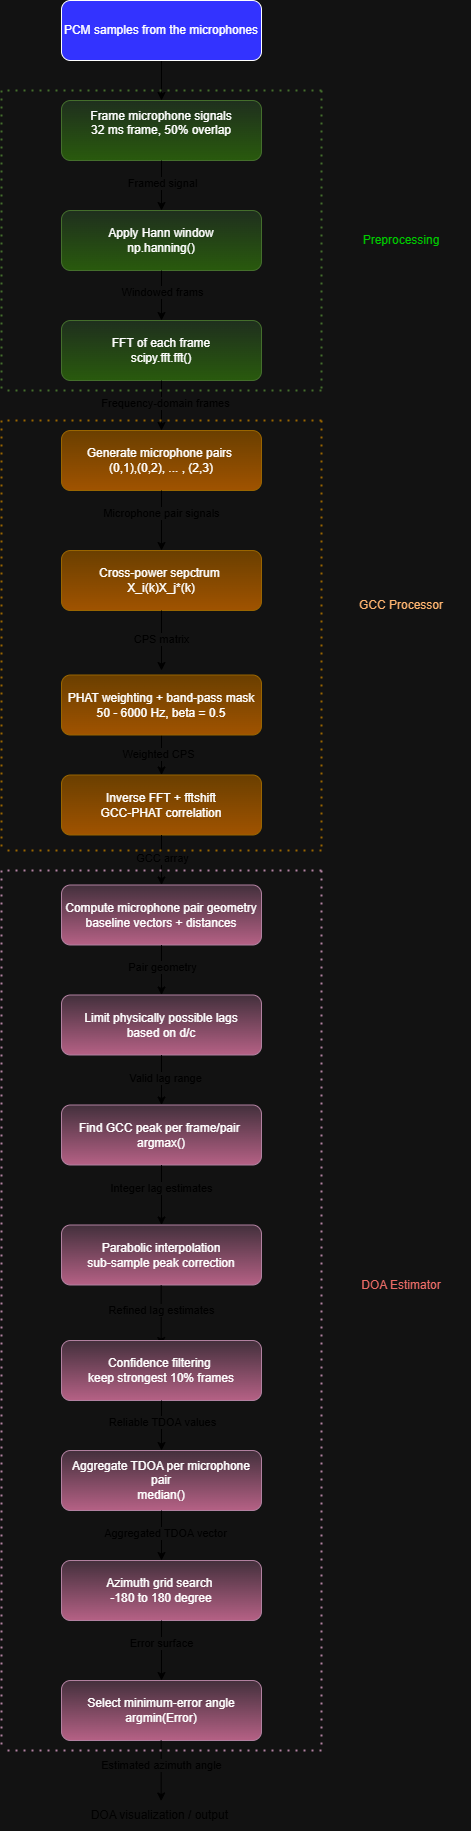

The diagram above was exported from draw.io. Its source (the exported page's mxGraphModel, read from the mxfile embedded in the PNG):
<mxGraphModel dx="2828" dy="2655" grid="1" gridSize="10" guides="1" tooltips="1" connect="1" arrows="1" fold="1" page="1" pageScale="1" pageWidth="827" pageHeight="1169" background="#ffffff" math="0" shadow="0">
  <root>
    <mxCell id="0" />
    <mxCell id="1" parent="0" />
    <mxCell id="ShCpiUXk9h6bDss3fCYl-1" parent="1" style="rounded=1;whiteSpace=wrap;html=1;fillColor=#d5e8d4;strokeColor=#82b366;gradientColor=#97d077;" value="Frame microphone signals&lt;div&gt;32 ms frame, 50% overlap&lt;br&gt;&lt;br&gt;&lt;/div&gt;" vertex="1">
      <mxGeometry height="60" width="200" x="300" y="10" as="geometry" />
    </mxCell>
    <mxCell id="PQsqomnUMyHYCWpWVhAr-1" parent="1" style="rounded=1;whiteSpace=wrap;html=1;fillColor=#d5e8d4;strokeColor=#82b366;gradientColor=#97d077;" value="Apply Hann window&lt;div&gt;np.hanning()&lt;/div&gt;" vertex="1">
      <mxGeometry height="60" width="200" x="300" y="120" as="geometry" />
    </mxCell>
    <mxCell id="PQsqomnUMyHYCWpWVhAr-2" parent="1" style="rounded=1;whiteSpace=wrap;html=1;fillColor=#d5e8d4;strokeColor=#82b366;gradientColor=#97d077;" value="FFT of each frame&lt;div&gt;scipy.fft.fft()&lt;/div&gt;" vertex="1">
      <mxGeometry height="60" width="200" x="300" y="230" as="geometry" />
    </mxCell>
    <mxCell id="PQsqomnUMyHYCWpWVhAr-3" parent="1" style="rounded=1;whiteSpace=wrap;html=1;fillColor=#ffcd28;strokeColor=#d79b00;gradientColor=#ffa500;" value="Generate microphone pairs&amp;nbsp;&lt;div&gt;(0,1),(0,2), ... , (2,3)&lt;/div&gt;" vertex="1">
      <mxGeometry height="60" width="200" x="300" y="340" as="geometry" />
    </mxCell>
    <mxCell id="PQsqomnUMyHYCWpWVhAr-4" parent="1" style="rounded=1;whiteSpace=wrap;html=1;fillColor=#ffcd28;strokeColor=#d79b00;gradientColor=#ffa500;" value="Cross-power sepctrum&amp;nbsp;&lt;div&gt;X_i(k)X_j*(k)&lt;/div&gt;" vertex="1">
      <mxGeometry height="60" width="200" x="300" y="460" as="geometry" />
    </mxCell>
    <mxCell id="PQsqomnUMyHYCWpWVhAr-6" edge="1" parent="1" style="endArrow=classic;html=1;rounded=0;entryX=0.5;entryY=0;entryDx=0;entryDy=0;strokeColor=light-dark(#000000,#000000);" target="ShCpiUXk9h6bDss3fCYl-1" value="">
      <mxGeometry height="50" relative="1" width="50" as="geometry">
        <mxPoint x="400" y="-30" as="sourcePoint" />
        <mxPoint x="250" y="20" as="targetPoint" />
      </mxGeometry>
    </mxCell>
    <mxCell id="PQsqomnUMyHYCWpWVhAr-8" edge="1" parent="1" source="ShCpiUXk9h6bDss3fCYl-1" style="endArrow=classic;html=1;rounded=0;entryX=0.5;entryY=0;entryDx=0;entryDy=0;exitX=0.5;exitY=1;exitDx=0;exitDy=0;strokeColor=light-dark(#000000,#000000);" target="PQsqomnUMyHYCWpWVhAr-1" value="">
      <mxGeometry height="50" relative="1" width="50" as="geometry">
        <mxPoint x="590" y="130" as="sourcePoint" />
        <mxPoint x="640" y="80" as="targetPoint" />
      </mxGeometry>
    </mxCell>
    <mxCell id="PQsqomnUMyHYCWpWVhAr-9" connectable="0" parent="PQsqomnUMyHYCWpWVhAr-8" style="edgeLabel;html=1;align=center;verticalAlign=middle;resizable=0;points=[];" value="&lt;span&gt;&lt;font style=&quot;color: light-dark(rgb(0, 0, 0), rgb(0, 0, 0));&quot;&gt;Framed signal&lt;/font&gt;&lt;/span&gt;" vertex="1">
      <mxGeometry relative="1" x="-0.1082" as="geometry">
        <mxPoint as="offset" />
      </mxGeometry>
    </mxCell>
    <mxCell id="PQsqomnUMyHYCWpWVhAr-10" parent="1" style="rounded=1;whiteSpace=wrap;html=1;fillColor=light-dark(#3333FF,#3333FF);" value="PCM samples from the microphones" vertex="1">
      <mxGeometry height="60" width="200" x="300" y="-90" as="geometry" />
    </mxCell>
    <mxCell id="PQsqomnUMyHYCWpWVhAr-11" edge="1" parent="1" style="endArrow=classic;html=1;rounded=0;entryX=0.5;entryY=0;entryDx=0;entryDy=0;strokeColor=light-dark(#000000,#000000);" target="PQsqomnUMyHYCWpWVhAr-2" value="">
      <mxGeometry height="50" relative="1" width="50" as="geometry">
        <mxPoint x="400" y="180" as="sourcePoint" />
        <mxPoint x="450" y="130" as="targetPoint" />
      </mxGeometry>
    </mxCell>
    <mxCell id="PQsqomnUMyHYCWpWVhAr-12" connectable="0" parent="PQsqomnUMyHYCWpWVhAr-11" style="edgeLabel;html=1;align=center;verticalAlign=middle;resizable=0;points=[];strokeColor=light-dark(#000000,#000000);" value="&lt;font style=&quot;color: light-dark(rgb(0, 0, 0), rgb(0, 0, 0));&quot;&gt;Windowed frams&lt;/font&gt;" vertex="1">
      <mxGeometry relative="1" x="0.1035" y="3" as="geometry">
        <mxPoint x="-3" y="-7" as="offset" />
      </mxGeometry>
    </mxCell>
    <mxCell id="PQsqomnUMyHYCWpWVhAr-13" edge="1" parent="1" style="endArrow=classic;html=1;rounded=0;entryX=0.5;entryY=0;entryDx=0;entryDy=0;strokeColor=light-dark(#000000,#000000);" target="PQsqomnUMyHYCWpWVhAr-3" value="">
      <mxGeometry height="50" relative="1" width="50" as="geometry">
        <mxPoint x="400" y="290" as="sourcePoint" />
        <mxPoint x="450" y="240" as="targetPoint" />
      </mxGeometry>
    </mxCell>
    <mxCell id="PQsqomnUMyHYCWpWVhAr-14" connectable="0" parent="PQsqomnUMyHYCWpWVhAr-13" style="edgeLabel;html=1;align=center;verticalAlign=middle;resizable=0;points=[];" value="&lt;font style=&quot;color: light-dark(rgb(0, 0, 0), rgb(0, 0, 0));&quot;&gt;Frequency-domain frames&lt;/font&gt;" vertex="1">
      <mxGeometry relative="1" x="-0.1082" y="3" as="geometry">
        <mxPoint as="offset" />
      </mxGeometry>
    </mxCell>
    <mxCell id="PQsqomnUMyHYCWpWVhAr-15" edge="1" parent="1" style="endArrow=classic;html=1;rounded=0;entryX=0.5;entryY=0;entryDx=0;entryDy=0;strokeColor=light-dark(#000000,#000000);" target="PQsqomnUMyHYCWpWVhAr-4" value="">
      <mxGeometry height="50" relative="1" width="50" as="geometry">
        <mxPoint x="400" y="400" as="sourcePoint" />
        <mxPoint x="450" y="350" as="targetPoint" />
      </mxGeometry>
    </mxCell>
    <mxCell id="PQsqomnUMyHYCWpWVhAr-16" connectable="0" parent="PQsqomnUMyHYCWpWVhAr-15" style="edgeLabel;html=1;align=center;verticalAlign=middle;resizable=0;points=[];" value="&lt;font style=&quot;color: light-dark(rgb(0, 0, 0), rgb(0, 0, 0));&quot;&gt;Microphone pair signals&lt;/font&gt;" vertex="1">
      <mxGeometry relative="1" x="-0.2389" y="-1" as="geometry">
        <mxPoint as="offset" />
      </mxGeometry>
    </mxCell>
    <mxCell id="PQsqomnUMyHYCWpWVhAr-18" parent="1" style="rounded=1;whiteSpace=wrap;html=1;fillColor=#ffcd28;strokeColor=#d79b00;gradientColor=#ffa500;" value="&lt;div&gt;Inverse FFT + fftshift&lt;/div&gt;&lt;div&gt;GCC-PHAT correlation&lt;/div&gt;" vertex="1">
      <mxGeometry height="60" width="200" x="300" y="684.5" as="geometry" />
    </mxCell>
    <mxCell id="PQsqomnUMyHYCWpWVhAr-19" parent="1" style="rounded=1;whiteSpace=wrap;html=1;fillColor=#e6d0de;gradientColor=#d5739d;strokeColor=#996185;" value="Compute microphone pair geometry&lt;div&gt;baseline vectors + distances&lt;/div&gt;" vertex="1">
      <mxGeometry height="60" width="200" x="300" y="794.5" as="geometry" />
    </mxCell>
    <mxCell id="PQsqomnUMyHYCWpWVhAr-20" parent="1" style="rounded=1;whiteSpace=wrap;html=1;fillColor=#e6d0de;gradientColor=#d5739d;strokeColor=#996185;" value="Limit physically possible lags&lt;div&gt;based on d/c&lt;/div&gt;" vertex="1">
      <mxGeometry height="60" width="200" x="300" y="904.5" as="geometry" />
    </mxCell>
    <mxCell id="PQsqomnUMyHYCWpWVhAr-21" parent="1" style="rounded=1;whiteSpace=wrap;html=1;fillColor=#e6d0de;gradientColor=#d5739d;strokeColor=#996185;" value="Find GCC peak per frame/pair&amp;nbsp;&lt;div&gt;argmax()&lt;/div&gt;" vertex="1">
      <mxGeometry height="60" width="200" x="300" y="1014.5" as="geometry" />
    </mxCell>
    <mxCell id="PQsqomnUMyHYCWpWVhAr-22" parent="1" style="rounded=1;whiteSpace=wrap;html=1;fillColor=#e6d0de;gradientColor=#d5739d;strokeColor=#996185;" value="Parabolic interpolation&lt;div&gt;sub-sample peak correction&lt;/div&gt;" vertex="1">
      <mxGeometry height="60" width="200" x="300" y="1134.5" as="geometry" />
    </mxCell>
    <mxCell id="PQsqomnUMyHYCWpWVhAr-23" edge="1" parent="1" style="endArrow=classic;html=1;rounded=0;entryX=0.5;entryY=0;entryDx=0;entryDy=0;strokeColor=light-dark(#000000,#000000);" target="PQsqomnUMyHYCWpWVhAr-18" value="">
      <mxGeometry height="50" relative="1" width="50" as="geometry">
        <mxPoint x="400" y="644.5" as="sourcePoint" />
        <mxPoint x="250" y="694.5" as="targetPoint" />
      </mxGeometry>
    </mxCell>
    <mxCell id="PQsqomnUMyHYCWpWVhAr-35" connectable="0" parent="PQsqomnUMyHYCWpWVhAr-23" style="edgeLabel;html=1;align=center;verticalAlign=middle;resizable=0;points=[];" value="&lt;font style=&quot;color: light-dark(rgb(0, 0, 0), rgb(0, 0, 0));&quot;&gt;Weighted CPS&lt;/font&gt;" vertex="1">
      <mxGeometry relative="1" x="-0.1411" y="-4" as="geometry">
        <mxPoint as="offset" />
      </mxGeometry>
    </mxCell>
    <mxCell id="PQsqomnUMyHYCWpWVhAr-24" edge="1" parent="1" source="PQsqomnUMyHYCWpWVhAr-18" style="endArrow=classic;html=1;rounded=0;entryX=0.5;entryY=0;entryDx=0;entryDy=0;exitX=0.5;exitY=1;exitDx=0;exitDy=0;strokeColor=light-dark(#000000,#000000);" target="PQsqomnUMyHYCWpWVhAr-19" value="">
      <mxGeometry height="50" relative="1" width="50" as="geometry">
        <mxPoint x="590" y="804.5" as="sourcePoint" />
        <mxPoint x="640" y="754.5" as="targetPoint" />
      </mxGeometry>
    </mxCell>
    <mxCell id="PQsqomnUMyHYCWpWVhAr-25" connectable="0" parent="PQsqomnUMyHYCWpWVhAr-24" style="edgeLabel;html=1;align=center;verticalAlign=middle;resizable=0;points=[];" value="&lt;font style=&quot;color: light-dark(rgb(0, 0, 0), rgb(0, 0, 0));&quot;&gt;GCC array&lt;/font&gt;" vertex="1">
      <mxGeometry relative="1" x="-0.1082" as="geometry">
        <mxPoint as="offset" />
      </mxGeometry>
    </mxCell>
    <mxCell id="PQsqomnUMyHYCWpWVhAr-26" parent="1" style="rounded=1;whiteSpace=wrap;html=1;fillColor=#ffcd28;strokeColor=#d79b00;gradientColor=#ffa500;" value="PHAT weighting + band-pass mask&lt;div&gt;50 - 6000 Hz, beta = 0.5&lt;/div&gt;" vertex="1">
      <mxGeometry height="60" width="200" x="300" y="584.5" as="geometry" />
    </mxCell>
    <mxCell id="PQsqomnUMyHYCWpWVhAr-27" edge="1" parent="1" style="endArrow=classic;html=1;rounded=0;entryX=0.5;entryY=0;entryDx=0;entryDy=0;strokeColor=light-dark(#000000,#000000);" target="PQsqomnUMyHYCWpWVhAr-20" value="">
      <mxGeometry height="50" relative="1" width="50" as="geometry">
        <mxPoint x="400" y="854.5" as="sourcePoint" />
        <mxPoint x="450" y="804.5" as="targetPoint" />
      </mxGeometry>
    </mxCell>
    <mxCell id="PQsqomnUMyHYCWpWVhAr-28" connectable="0" parent="PQsqomnUMyHYCWpWVhAr-27" style="edgeLabel;html=1;align=center;verticalAlign=middle;resizable=0;points=[];" value="&lt;font style=&quot;color: light-dark(rgb(0, 0, 0), rgb(0, 0, 0));&quot;&gt;Pair geometry&lt;/font&gt;" vertex="1">
      <mxGeometry relative="1" x="0.1035" y="3" as="geometry">
        <mxPoint x="-3" y="-7" as="offset" />
      </mxGeometry>
    </mxCell>
    <mxCell id="PQsqomnUMyHYCWpWVhAr-29" edge="1" parent="1" style="endArrow=classic;html=1;rounded=0;entryX=0.5;entryY=0;entryDx=0;entryDy=0;strokeColor=light-dark(#000000,#000000);" target="PQsqomnUMyHYCWpWVhAr-21" value="">
      <mxGeometry height="50" relative="1" width="50" as="geometry">
        <mxPoint x="400" y="964.5" as="sourcePoint" />
        <mxPoint x="450" y="914.5" as="targetPoint" />
      </mxGeometry>
    </mxCell>
    <mxCell id="PQsqomnUMyHYCWpWVhAr-30" connectable="0" parent="PQsqomnUMyHYCWpWVhAr-29" style="edgeLabel;html=1;align=center;verticalAlign=middle;resizable=0;points=[];" value="&lt;font style=&quot;color: light-dark(rgb(0, 0, 0), rgb(0, 0, 0));&quot;&gt;Valid lag range&lt;/font&gt;" vertex="1">
      <mxGeometry relative="1" x="-0.1082" y="3" as="geometry">
        <mxPoint as="offset" />
      </mxGeometry>
    </mxCell>
    <mxCell id="PQsqomnUMyHYCWpWVhAr-31" edge="1" parent="1" style="endArrow=classic;html=1;rounded=0;entryX=0.5;entryY=0;entryDx=0;entryDy=0;strokeColor=light-dark(#000000,#000000);" target="PQsqomnUMyHYCWpWVhAr-22" value="">
      <mxGeometry height="50" relative="1" width="50" as="geometry">
        <mxPoint x="400" y="1074.5" as="sourcePoint" />
        <mxPoint x="450" y="1024.5" as="targetPoint" />
      </mxGeometry>
    </mxCell>
    <mxCell id="PQsqomnUMyHYCWpWVhAr-32" connectable="0" parent="PQsqomnUMyHYCWpWVhAr-31" style="edgeLabel;html=1;align=center;verticalAlign=middle;resizable=0;points=[];" value="&lt;font style=&quot;color: light-dark(rgb(0, 0, 0), rgb(0, 0, 0));&quot;&gt;Integer lag estimates&lt;/font&gt;" vertex="1">
      <mxGeometry relative="1" x="-0.2389" y="-1" as="geometry">
        <mxPoint as="offset" />
      </mxGeometry>
    </mxCell>
    <mxCell id="PQsqomnUMyHYCWpWVhAr-33" edge="1" parent="1" style="endArrow=classic;html=1;rounded=0;strokeColor=light-dark(#000000,#000000);" value="">
      <mxGeometry height="50" relative="1" width="50" as="geometry">
        <mxPoint x="400" y="520" as="sourcePoint" />
        <mxPoint x="400" y="580" as="targetPoint" />
      </mxGeometry>
    </mxCell>
    <mxCell id="PQsqomnUMyHYCWpWVhAr-34" connectable="0" parent="PQsqomnUMyHYCWpWVhAr-33" style="edgeLabel;html=1;align=center;verticalAlign=middle;resizable=0;points=[];" value="&lt;font style=&quot;color: light-dark(rgb(0, 0, 0), rgb(0, 0, 0));&quot;&gt;CPS matrix&lt;/font&gt;" vertex="1">
      <mxGeometry relative="1" x="-0.0839" y="-1" as="geometry">
        <mxPoint as="offset" />
      </mxGeometry>
    </mxCell>
    <mxCell id="PQsqomnUMyHYCWpWVhAr-36" edge="1" parent="1" style="endArrow=classic;html=1;rounded=0;entryX=0.5;entryY=0;entryDx=0;entryDy=0;strokeColor=light-dark(#000000,#000000);" value="">
      <mxGeometry height="50" relative="1" width="50" as="geometry">
        <mxPoint x="399.68" y="1194.5" as="sourcePoint" />
        <mxPoint x="399.68" y="1255" as="targetPoint" />
      </mxGeometry>
    </mxCell>
    <mxCell id="PQsqomnUMyHYCWpWVhAr-37" connectable="0" parent="PQsqomnUMyHYCWpWVhAr-36" style="edgeLabel;html=1;align=center;verticalAlign=middle;resizable=0;points=[];" value="&lt;font style=&quot;color: light-dark(rgb(0, 0, 0), rgb(0, 0, 0));&quot;&gt;Refined lag estimates&lt;/font&gt;" vertex="1">
      <mxGeometry relative="1" x="-0.2389" y="-1" as="geometry">
        <mxPoint as="offset" />
      </mxGeometry>
    </mxCell>
    <mxCell id="PQsqomnUMyHYCWpWVhAr-38" parent="1" style="rounded=1;whiteSpace=wrap;html=1;fillColor=#e6d0de;gradientColor=#d5739d;strokeColor=#996185;" value="Confidence filtering&amp;nbsp;&lt;div&gt;keep strongest 10% frames&lt;/div&gt;" vertex="1">
      <mxGeometry height="60" width="200" x="300" y="1250" as="geometry" />
    </mxCell>
    <mxCell id="PQsqomnUMyHYCWpWVhAr-39" parent="1" style="rounded=1;whiteSpace=wrap;html=1;fillColor=#e6d0de;gradientColor=#d5739d;strokeColor=#996185;" value="Aggregate TDOA per microphone pair&lt;div&gt;median()&lt;/div&gt;" vertex="1">
      <mxGeometry height="60" width="200" x="300" y="1360" as="geometry" />
    </mxCell>
    <mxCell id="PQsqomnUMyHYCWpWVhAr-40" parent="1" style="rounded=1;whiteSpace=wrap;html=1;fillColor=#e6d0de;gradientColor=#d5739d;strokeColor=#996185;" value="Azimuth grid search&amp;nbsp;&lt;div&gt;-180 to 180 degree&lt;/div&gt;" vertex="1">
      <mxGeometry height="60" width="200" x="300" y="1470" as="geometry" />
    </mxCell>
    <mxCell id="PQsqomnUMyHYCWpWVhAr-41" parent="1" style="rounded=1;whiteSpace=wrap;html=1;fillColor=#e6d0de;gradientColor=#d5739d;strokeColor=#996185;" value="Select minimum-error angle&lt;div&gt;argmin(Error)&lt;/div&gt;" vertex="1">
      <mxGeometry height="60" width="200" x="300" y="1590" as="geometry" />
    </mxCell>
    <mxCell id="PQsqomnUMyHYCWpWVhAr-42" edge="1" parent="1" style="endArrow=classic;html=1;rounded=0;entryX=0.5;entryY=0;entryDx=0;entryDy=0;strokeColor=light-dark(#000000,#000000);" target="PQsqomnUMyHYCWpWVhAr-39" value="">
      <mxGeometry height="50" relative="1" width="50" as="geometry">
        <mxPoint x="400" y="1310" as="sourcePoint" />
        <mxPoint x="450" y="1260" as="targetPoint" />
      </mxGeometry>
    </mxCell>
    <mxCell id="PQsqomnUMyHYCWpWVhAr-43" connectable="0" parent="PQsqomnUMyHYCWpWVhAr-42" style="edgeLabel;html=1;align=center;verticalAlign=middle;resizable=0;points=[];" value="&lt;font style=&quot;color: light-dark(rgb(0, 0, 0), rgb(0, 0, 0));&quot;&gt;Reliable TDOA values&lt;/font&gt;" vertex="1">
      <mxGeometry relative="1" x="0.1035" y="3" as="geometry">
        <mxPoint x="-3" y="-7" as="offset" />
      </mxGeometry>
    </mxCell>
    <mxCell id="PQsqomnUMyHYCWpWVhAr-44" edge="1" parent="1" style="endArrow=classic;html=1;rounded=0;entryX=0.5;entryY=0;entryDx=0;entryDy=0;strokeColor=light-dark(#000000,#000000);" target="PQsqomnUMyHYCWpWVhAr-40" value="">
      <mxGeometry height="50" relative="1" width="50" as="geometry">
        <mxPoint x="400" y="1420" as="sourcePoint" />
        <mxPoint x="450" y="1370" as="targetPoint" />
      </mxGeometry>
    </mxCell>
    <mxCell id="PQsqomnUMyHYCWpWVhAr-45" connectable="0" parent="PQsqomnUMyHYCWpWVhAr-44" style="edgeLabel;html=1;align=center;verticalAlign=middle;resizable=0;points=[];" value="&lt;font style=&quot;color: light-dark(rgb(0, 0, 0), rgb(0, 0, 0));&quot;&gt;Aggregated TDOA vector&lt;/font&gt;" vertex="1">
      <mxGeometry relative="1" x="-0.1082" y="3" as="geometry">
        <mxPoint as="offset" />
      </mxGeometry>
    </mxCell>
    <mxCell id="PQsqomnUMyHYCWpWVhAr-46" edge="1" parent="1" style="endArrow=classic;html=1;rounded=0;entryX=0.5;entryY=0;entryDx=0;entryDy=0;strokeColor=light-dark(#000000,#000000);" target="PQsqomnUMyHYCWpWVhAr-41" value="">
      <mxGeometry height="50" relative="1" width="50" as="geometry">
        <mxPoint x="400" y="1530" as="sourcePoint" />
        <mxPoint x="450" y="1480" as="targetPoint" />
      </mxGeometry>
    </mxCell>
    <mxCell id="PQsqomnUMyHYCWpWVhAr-47" connectable="0" parent="PQsqomnUMyHYCWpWVhAr-46" style="edgeLabel;html=1;align=center;verticalAlign=middle;resizable=0;points=[];" value="&lt;font style=&quot;color: light-dark(rgb(0, 0, 0), rgb(0, 0, 0));&quot;&gt;Error surface&lt;/font&gt;" vertex="1">
      <mxGeometry relative="1" x="-0.2389" y="-1" as="geometry">
        <mxPoint as="offset" />
      </mxGeometry>
    </mxCell>
    <mxCell id="PQsqomnUMyHYCWpWVhAr-48" edge="1" parent="1" style="endArrow=classic;html=1;rounded=0;entryX=0.5;entryY=0;entryDx=0;entryDy=0;strokeColor=light-dark(#000000,#000000);" value="">
      <mxGeometry height="50" relative="1" width="50" as="geometry">
        <mxPoint x="399.68000000000006" y="1650" as="sourcePoint" />
        <mxPoint x="399.68000000000006" y="1710.5" as="targetPoint" />
      </mxGeometry>
    </mxCell>
    <mxCell id="PQsqomnUMyHYCWpWVhAr-49" connectable="0" parent="PQsqomnUMyHYCWpWVhAr-48" style="edgeLabel;html=1;align=center;verticalAlign=middle;resizable=0;points=[];" value="&lt;font style=&quot;color: light-dark(rgb(0, 0, 0), rgb(0, 0, 0));&quot;&gt;Estimated azimuth angle&lt;/font&gt;" vertex="1">
      <mxGeometry relative="1" x="-0.2389" y="-1" as="geometry">
        <mxPoint as="offset" />
      </mxGeometry>
    </mxCell>
    <mxCell id="PQsqomnUMyHYCWpWVhAr-50" parent="1" style="text;html=1;whiteSpace=wrap;strokeColor=none;fillColor=none;align=center;verticalAlign=middle;rounded=0;" value="&lt;font style=&quot;color: light-dark(rgb(0, 0, 0), rgb(0, 0, 0));&quot;&gt;DOA visualization / output&amp;nbsp;&lt;/font&gt;" vertex="1">
      <mxGeometry height="30" width="170" x="315" y="1710" as="geometry" />
    </mxCell>
    <mxCell id="PQsqomnUMyHYCWpWVhAr-54" edge="1" parent="1" style="endArrow=none;dashed=1;html=1;dashPattern=1 3;strokeWidth=2;rounded=0;fillColor=#d5e8d4;strokeColor=#82b366;gradientColor=#97d077;" value="">
      <mxGeometry height="50" relative="1" width="50" as="geometry">
        <mxPoint x="560" as="sourcePoint" />
        <mxPoint x="240" as="targetPoint" />
      </mxGeometry>
    </mxCell>
    <mxCell id="PQsqomnUMyHYCWpWVhAr-55" edge="1" parent="1" style="endArrow=none;dashed=1;html=1;dashPattern=1 3;strokeWidth=2;rounded=0;fillColor=#d5e8d4;strokeColor=#82b366;gradientColor=#97d077;" value="">
      <mxGeometry height="50" relative="1" width="50" as="geometry">
        <mxPoint x="560" y="300" as="sourcePoint" />
        <mxPoint x="240" y="300" as="targetPoint" />
      </mxGeometry>
    </mxCell>
    <mxCell id="PQsqomnUMyHYCWpWVhAr-57" edge="1" parent="1" style="endArrow=none;dashed=1;html=1;dashPattern=1 3;strokeWidth=2;rounded=0;fillColor=#d5e8d4;strokeColor=#82b366;gradientColor=#97d077;" value="">
      <mxGeometry height="50" relative="1" width="50" as="geometry">
        <mxPoint x="240" as="sourcePoint" />
        <mxPoint x="240" y="300" as="targetPoint" />
      </mxGeometry>
    </mxCell>
    <mxCell id="PQsqomnUMyHYCWpWVhAr-58" edge="1" parent="1" style="endArrow=none;dashed=1;html=1;dashPattern=1 3;strokeWidth=2;rounded=0;fillColor=#d5e8d4;strokeColor=#82b366;gradientColor=#97d077;" value="">
      <mxGeometry height="50" relative="1" width="50" as="geometry">
        <mxPoint x="560" as="sourcePoint" />
        <mxPoint x="560" y="300" as="targetPoint" />
      </mxGeometry>
    </mxCell>
    <mxCell id="PQsqomnUMyHYCWpWVhAr-59" edge="1" parent="1" style="endArrow=none;dashed=1;html=1;dashPattern=1 3;strokeWidth=2;rounded=0;fillColor=#ffcd28;strokeColor=#d79b00;gradientColor=#ffa500;" value="">
      <mxGeometry height="50" relative="1" width="50" as="geometry">
        <mxPoint x="560" y="330" as="sourcePoint" />
        <mxPoint x="240" y="330" as="targetPoint" />
      </mxGeometry>
    </mxCell>
    <mxCell id="PQsqomnUMyHYCWpWVhAr-60" edge="1" parent="1" style="endArrow=none;dashed=1;html=1;dashPattern=1 3;strokeWidth=2;rounded=0;fillColor=#ffcd28;strokeColor=#d79b00;gradientColor=#ffa500;" value="">
      <mxGeometry height="50" relative="1" width="50" as="geometry">
        <mxPoint x="560" y="760" as="sourcePoint" />
        <mxPoint x="240" y="760" as="targetPoint" />
      </mxGeometry>
    </mxCell>
    <mxCell id="PQsqomnUMyHYCWpWVhAr-61" edge="1" parent="1" style="endArrow=none;dashed=1;html=1;dashPattern=1 3;strokeWidth=2;rounded=0;fillColor=#ffcd28;strokeColor=#d79b00;gradientColor=#ffa500;" value="">
      <mxGeometry height="50" relative="1" width="50" as="geometry">
        <mxPoint x="240" y="330" as="sourcePoint" />
        <mxPoint x="240" y="760" as="targetPoint" />
      </mxGeometry>
    </mxCell>
    <mxCell id="PQsqomnUMyHYCWpWVhAr-62" edge="1" parent="1" style="endArrow=none;dashed=1;html=1;dashPattern=1 3;strokeWidth=2;rounded=0;fillColor=#ffcd28;strokeColor=#d79b00;gradientColor=#ffa500;" value="">
      <mxGeometry height="50" relative="1" width="50" as="geometry">
        <mxPoint x="560" y="330" as="sourcePoint" />
        <mxPoint x="560" y="760" as="targetPoint" />
      </mxGeometry>
    </mxCell>
    <mxCell id="PQsqomnUMyHYCWpWVhAr-65" edge="1" parent="1" style="endArrow=none;dashed=1;html=1;dashPattern=1 3;strokeWidth=2;rounded=0;fillColor=#e6d0de;gradientColor=#d5739d;strokeColor=#996185;" value="">
      <mxGeometry height="50" relative="1" width="50" as="geometry">
        <mxPoint x="560" y="780" as="sourcePoint" />
        <mxPoint x="240" y="780" as="targetPoint" />
      </mxGeometry>
    </mxCell>
    <mxCell id="PQsqomnUMyHYCWpWVhAr-66" edge="1" parent="1" style="endArrow=none;dashed=1;html=1;dashPattern=1 3;strokeWidth=2;rounded=0;fillColor=#e6d0de;gradientColor=#d5739d;strokeColor=#996185;" value="">
      <mxGeometry height="50" relative="1" width="50" as="geometry">
        <mxPoint x="560" y="1660" as="sourcePoint" />
        <mxPoint x="240" y="1660" as="targetPoint" />
      </mxGeometry>
    </mxCell>
    <mxCell id="PQsqomnUMyHYCWpWVhAr-67" edge="1" parent="1" style="endArrow=none;dashed=1;html=1;dashPattern=1 3;strokeWidth=2;rounded=0;fillColor=#e6d0de;gradientColor=#d5739d;strokeColor=#996185;" value="">
      <mxGeometry height="50" relative="1" width="50" as="geometry">
        <mxPoint x="240" y="780" as="sourcePoint" />
        <mxPoint x="240" y="1660" as="targetPoint" />
      </mxGeometry>
    </mxCell>
    <mxCell id="PQsqomnUMyHYCWpWVhAr-68" edge="1" parent="1" style="endArrow=none;dashed=1;html=1;dashPattern=1 3;strokeWidth=2;rounded=0;fillColor=#e6d0de;gradientColor=#d5739d;strokeColor=#996185;" value="">
      <mxGeometry height="50" relative="1" width="50" as="geometry">
        <mxPoint x="560" y="780" as="sourcePoint" />
        <mxPoint x="560" y="1660" as="targetPoint" />
      </mxGeometry>
    </mxCell>
    <mxCell id="PQsqomnUMyHYCWpWVhAr-69" parent="1" style="text;html=1;whiteSpace=wrap;strokeColor=none;fillColor=none;align=center;verticalAlign=middle;rounded=0;" value="&lt;font style=&quot;color: light-dark(rgb(0, 204, 0), rgb(0, 204, 0));&quot;&gt;Preprocessing&lt;/font&gt;" vertex="1">
      <mxGeometry height="30" width="60" x="610" y="135" as="geometry" />
    </mxCell>
    <mxCell id="PQsqomnUMyHYCWpWVhAr-70" parent="1" style="text;html=1;whiteSpace=wrap;strokeColor=none;fillColor=none;align=center;verticalAlign=middle;rounded=0;" value="&lt;font style=&quot;color: light-dark(rgb(0, 0, 0), rgb(255, 181, 112));&quot;&gt;GCC Processor&lt;/font&gt;" vertex="1">
      <mxGeometry height="30" width="100" x="590" y="500" as="geometry" />
    </mxCell>
    <mxCell id="PQsqomnUMyHYCWpWVhAr-71" parent="1" style="text;html=1;whiteSpace=wrap;strokeColor=none;fillColor=none;align=center;verticalAlign=middle;rounded=0;" value="&lt;font style=&quot;color: light-dark(rgb(229, 20, 0), rgb(234, 107, 102));&quot;&gt;DOA Estimator&lt;/font&gt;" vertex="1">
      <mxGeometry height="30" width="140" x="570" y="1180" as="geometry" />
    </mxCell>
  </root>
</mxGraphModel>